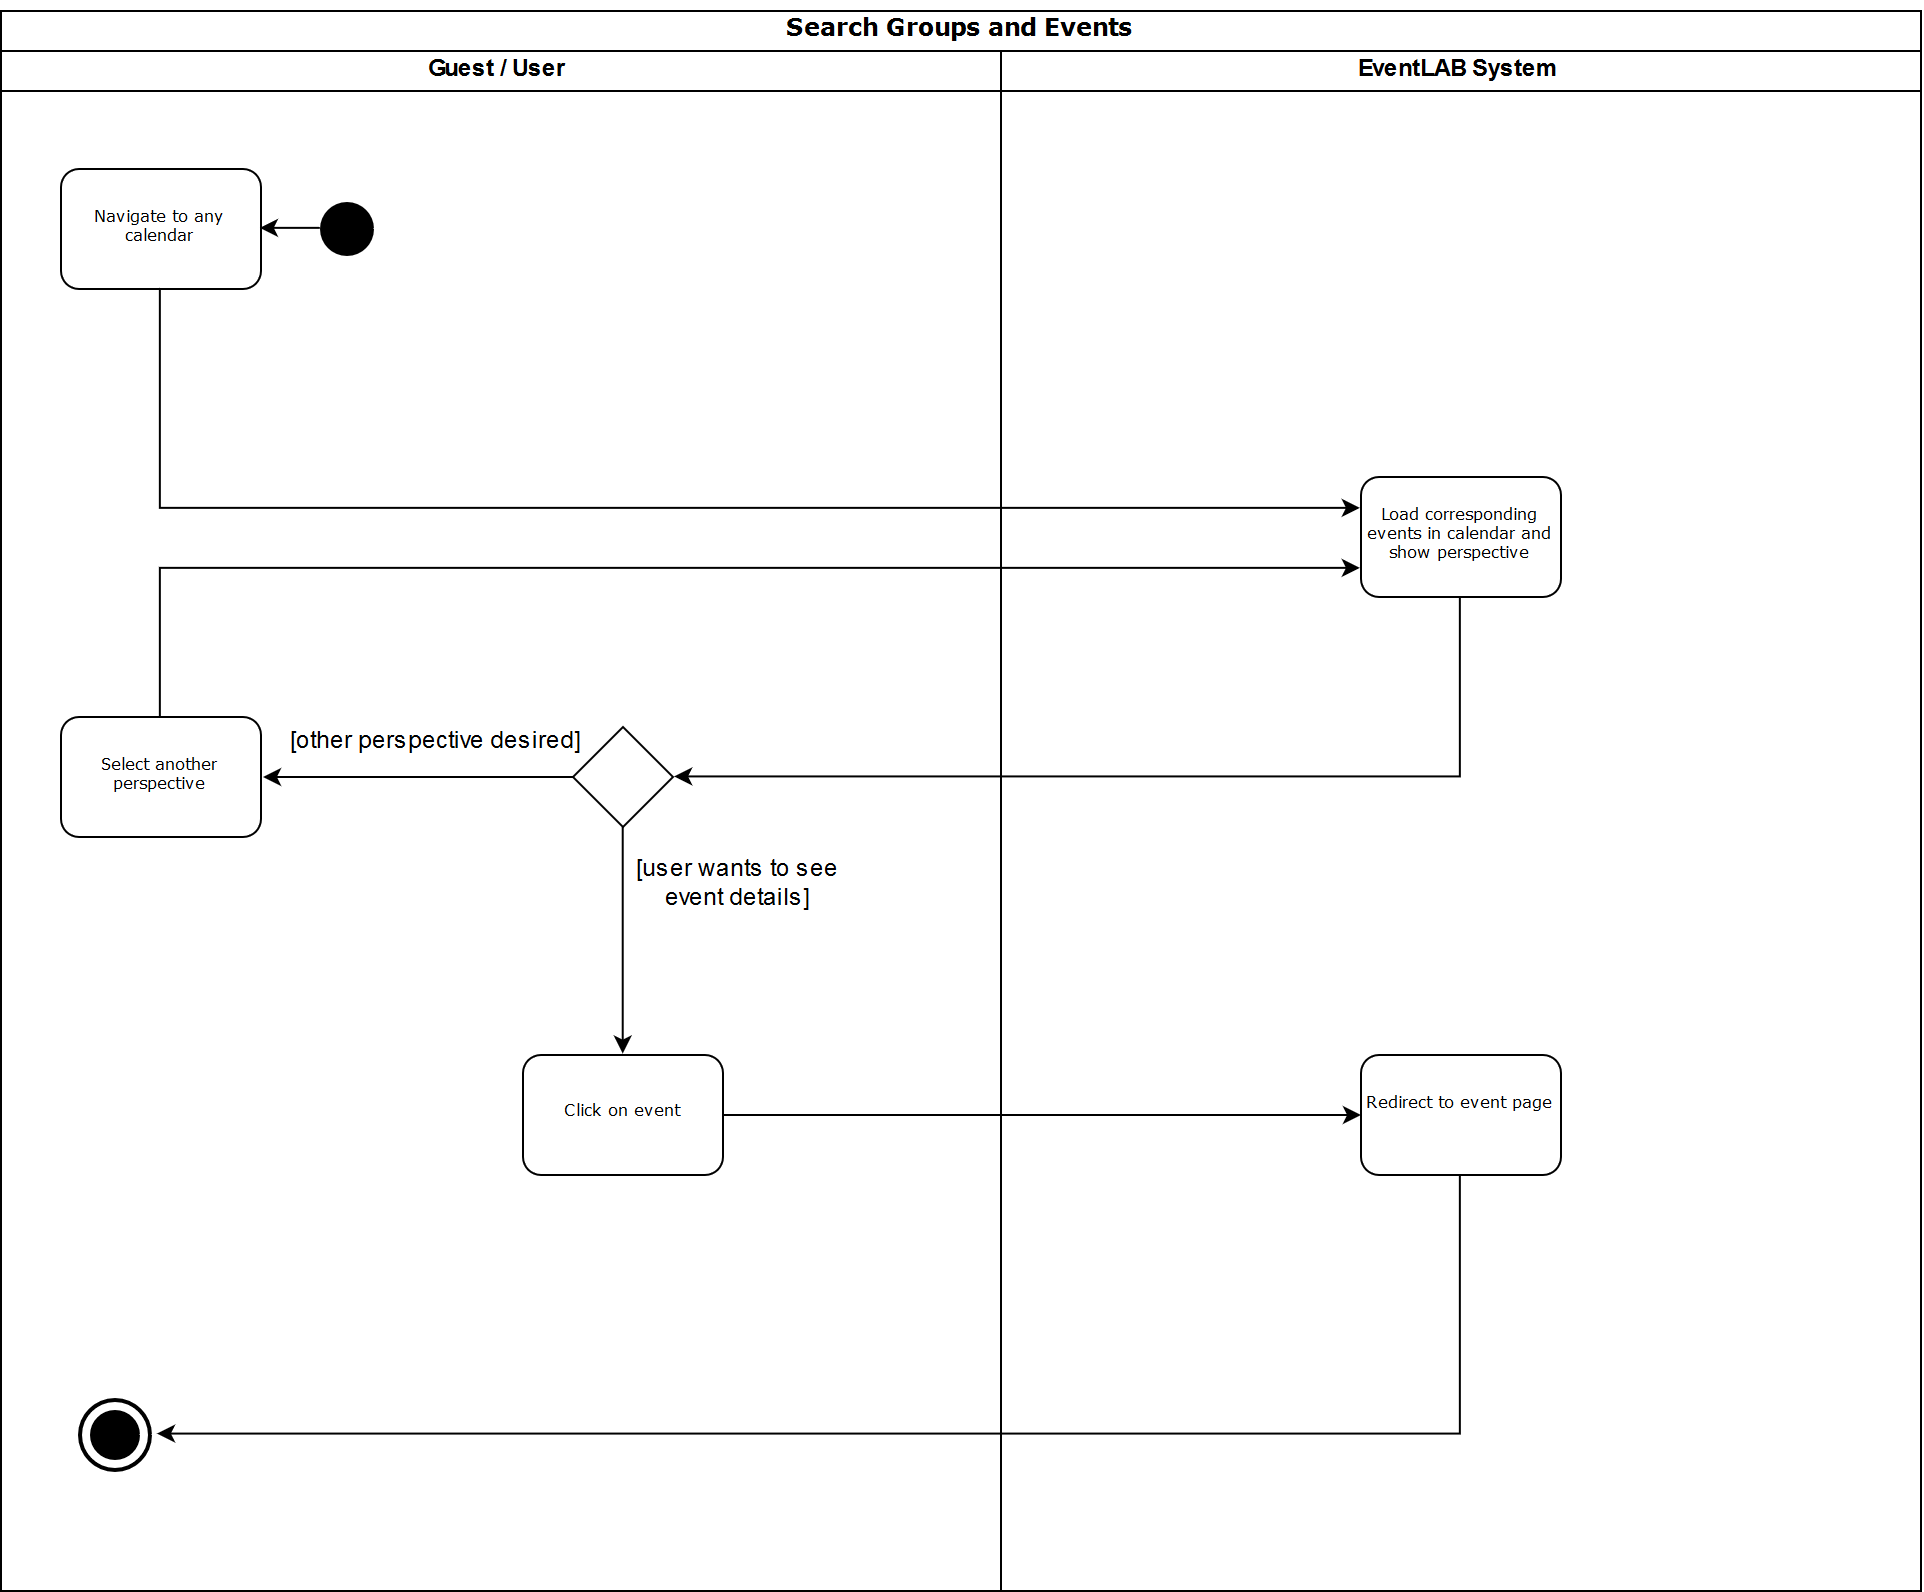

The diagram above was exported from draw.io. Its source (the exported page's mxGraphModel, read from the mxfile embedded in the PNG):
<mxGraphModel dx="1443" dy="793" grid="1" gridSize="10" guides="1" tooltips="1" connect="1" arrows="1" fold="1" page="1" pageScale="1" pageWidth="1100" pageHeight="850" background="#ffffff" math="0" shadow="0">
  <root>
    <mxCell id="0" />
    <mxCell id="1" parent="0" />
    <mxCell id="77e6c97f196da883-1" value="&lt;p style=&quot;line-height: 180%&quot;&gt;&lt;font style=&quot;font-size: 12px ; line-height: 140%&quot;&gt;Search Groups and Events&lt;br&gt;&lt;/font&gt;&lt;/p&gt;" style="swimlane;html=1;childLayout=stackLayout;startSize=20;rounded=0;shadow=0;labelBackgroundColor=none;strokeColor=#000000;strokeWidth=1;fillColor=#ffffff;fontFamily=Verdana;fontSize=8;fontColor=#000000;align=center;" parent="1" vertex="1">
      <mxGeometry x="69" y="30" width="960" height="790" as="geometry" />
    </mxCell>
    <mxCell id="77e6c97f196da883-2" value="Guest / User" style="swimlane;html=1;startSize=20;" parent="77e6c97f196da883-1" vertex="1">
      <mxGeometry y="20" width="500" height="770" as="geometry" />
    </mxCell>
    <mxCell id="77e6c97f196da883-8" value="&lt;div&gt;Navigate to any&lt;/div&gt;&lt;div&gt;calendar&lt;br&gt;&lt;/div&gt;" style="rounded=1;whiteSpace=wrap;html=1;shadow=0;labelBackgroundColor=none;strokeColor=#000000;strokeWidth=1;fillColor=#ffffff;fontFamily=Verdana;fontSize=8;fontColor=#000000;align=center;" parent="77e6c97f196da883-2" vertex="1">
      <mxGeometry x="30" y="59" width="100" height="60" as="geometry" />
    </mxCell>
    <mxCell id="30" value="" style="strokeWidth=2;html=1;shape=mxgraph.flowchart.start_2;whiteSpace=wrap;fillColor=#000000;" parent="77e6c97f196da883-2" vertex="1">
      <mxGeometry x="45.5" y="680" width="23" height="23" as="geometry" />
    </mxCell>
    <mxCell id="36" value="" style="strokeWidth=2;html=1;shape=mxgraph.flowchart.start_2;whiteSpace=wrap;fillColor=none;perimeterSpacing=3;" parent="77e6c97f196da883-2" vertex="1">
      <mxGeometry x="39.5" y="674" width="35" height="35" as="geometry" />
    </mxCell>
    <mxCell id="42" style="edgeStyle=orthogonalEdgeStyle;rounded=0;html=1;exitX=0;exitY=0.5;exitPerimeter=0;entryX=1;entryY=0.5;jettySize=auto;orthogonalLoop=1;" parent="77e6c97f196da883-2" source="39" target="77e6c97f196da883-8" edge="1">
      <mxGeometry relative="1" as="geometry" />
    </mxCell>
    <mxCell id="39" value="" style="strokeWidth=2;html=1;shape=mxgraph.flowchart.start_2;whiteSpace=wrap;fillColor=#000000;" parent="77e6c97f196da883-2" vertex="1">
      <mxGeometry x="160" y="76.5" width="25" height="25" as="geometry" />
    </mxCell>
    <mxCell id="UUpz9Fki_prk7BjIVH5_-42" value="&lt;div&gt;Select another perspective&lt;/div&gt;" style="rounded=1;whiteSpace=wrap;html=1;shadow=0;labelBackgroundColor=none;strokeColor=#000000;strokeWidth=1;fillColor=#ffffff;fontFamily=Verdana;fontSize=8;fontColor=#000000;align=center;" vertex="1" parent="77e6c97f196da883-2">
      <mxGeometry x="30" y="333" width="100" height="60" as="geometry" />
    </mxCell>
    <mxCell id="UUpz9Fki_prk7BjIVH5_-46" value="" style="edgeStyle=orthogonalEdgeStyle;rounded=0;orthogonalLoop=1;jettySize=auto;html=1;" edge="1" parent="77e6c97f196da883-2" source="UUpz9Fki_prk7BjIVH5_-44">
      <mxGeometry relative="1" as="geometry">
        <mxPoint x="131" y="363" as="targetPoint" />
      </mxGeometry>
    </mxCell>
    <mxCell id="UUpz9Fki_prk7BjIVH5_-55" value="" style="edgeStyle=orthogonalEdgeStyle;rounded=0;orthogonalLoop=1;jettySize=auto;html=1;entryX=0.5;entryY=0;entryDx=0;entryDy=0;" edge="1" parent="77e6c97f196da883-2" source="UUpz9Fki_prk7BjIVH5_-44" target="UUpz9Fki_prk7BjIVH5_-58">
      <mxGeometry relative="1" as="geometry">
        <mxPoint x="311" y="468" as="targetPoint" />
      </mxGeometry>
    </mxCell>
    <mxCell id="UUpz9Fki_prk7BjIVH5_-44" value="" style="rhombus;whiteSpace=wrap;html=1;" vertex="1" parent="77e6c97f196da883-2">
      <mxGeometry x="286" y="338" width="50" height="50" as="geometry" />
    </mxCell>
    <mxCell id="UUpz9Fki_prk7BjIVH5_-57" value="&lt;div&gt;[user wants to see &lt;br&gt;&lt;/div&gt;&lt;div&gt;event details]&lt;/div&gt;" style="text;html=1;strokeColor=none;fillColor=none;align=center;verticalAlign=middle;whiteSpace=wrap;rounded=0;" vertex="1" parent="77e6c97f196da883-2">
      <mxGeometry x="286" y="407.5" width="159" height="20" as="geometry" />
    </mxCell>
    <mxCell id="UUpz9Fki_prk7BjIVH5_-58" value="Click on event" style="rounded=1;whiteSpace=wrap;html=1;shadow=0;labelBackgroundColor=none;strokeColor=#000000;strokeWidth=1;fillColor=#ffffff;fontFamily=Verdana;fontSize=8;fontColor=#000000;align=center;" vertex="1" parent="77e6c97f196da883-2">
      <mxGeometry x="261" y="502" width="100" height="60" as="geometry" />
    </mxCell>
    <mxCell id="77e6c97f196da883-3" value="EventLAB System" style="swimlane;html=1;startSize=20;" parent="77e6c97f196da883-1" vertex="1">
      <mxGeometry x="500" y="20" width="460" height="770" as="geometry" />
    </mxCell>
    <mxCell id="77e6c97f196da883-11" value="Load corresponding events in calendar and show perspective" style="rounded=1;whiteSpace=wrap;html=1;shadow=0;labelBackgroundColor=none;strokeColor=#000000;strokeWidth=1;fillColor=#ffffff;fontFamily=Verdana;fontSize=8;fontColor=#000000;align=center;" parent="77e6c97f196da883-3" vertex="1">
      <mxGeometry x="180" y="213" width="100" height="60" as="geometry" />
    </mxCell>
    <mxCell id="UUpz9Fki_prk7BjIVH5_-59" value="Redirect to event page" style="rounded=1;whiteSpace=wrap;html=1;shadow=0;labelBackgroundColor=none;strokeColor=#000000;strokeWidth=1;fillColor=#ffffff;fontFamily=Verdana;fontSize=8;fontColor=#000000;align=center;" vertex="1" parent="77e6c97f196da883-3">
      <mxGeometry x="180" y="502" width="100" height="60" as="geometry" />
    </mxCell>
    <mxCell id="UUpz9Fki_prk7BjIVH5_-50" value="" style="edgeStyle=orthogonalEdgeStyle;rounded=0;orthogonalLoop=1;jettySize=auto;html=1;entryX=0;entryY=0.75;entryDx=0;entryDy=0;" edge="1" parent="77e6c97f196da883-1" source="UUpz9Fki_prk7BjIVH5_-42" target="77e6c97f196da883-11">
      <mxGeometry relative="1" as="geometry">
        <mxPoint x="80" y="246" as="targetPoint" />
        <Array as="points">
          <mxPoint x="79" y="278" />
        </Array>
      </mxGeometry>
    </mxCell>
    <mxCell id="UUpz9Fki_prk7BjIVH5_-52" value="" style="edgeStyle=orthogonalEdgeStyle;rounded=0;orthogonalLoop=1;jettySize=auto;html=1;entryX=1;entryY=0.5;entryDx=0;entryDy=0;" edge="1" parent="77e6c97f196da883-1" source="77e6c97f196da883-11" target="UUpz9Fki_prk7BjIVH5_-44">
      <mxGeometry relative="1" as="geometry">
        <mxPoint x="730" y="373" as="targetPoint" />
        <Array as="points">
          <mxPoint x="729" y="383" />
        </Array>
      </mxGeometry>
    </mxCell>
    <mxCell id="UUpz9Fki_prk7BjIVH5_-60" value="" style="edgeStyle=orthogonalEdgeStyle;rounded=0;orthogonalLoop=1;jettySize=auto;html=1;" edge="1" parent="77e6c97f196da883-1" source="UUpz9Fki_prk7BjIVH5_-58" target="UUpz9Fki_prk7BjIVH5_-59">
      <mxGeometry relative="1" as="geometry" />
    </mxCell>
    <mxCell id="UUpz9Fki_prk7BjIVH5_-62" value="" style="edgeStyle=orthogonalEdgeStyle;rounded=0;orthogonalLoop=1;jettySize=auto;html=1;entryX=1;entryY=0.5;entryDx=0;entryDy=0;entryPerimeter=0;" edge="1" parent="77e6c97f196da883-1" source="UUpz9Fki_prk7BjIVH5_-59" target="36">
      <mxGeometry relative="1" as="geometry">
        <mxPoint x="730" y="584" as="targetPoint" />
        <Array as="points">
          <mxPoint x="730" y="711" />
        </Array>
      </mxGeometry>
    </mxCell>
    <mxCell id="UUpz9Fki_prk7BjIVH5_-63" style="edgeStyle=orthogonalEdgeStyle;rounded=0;orthogonalLoop=1;jettySize=auto;html=1;exitX=0.5;exitY=1;exitDx=0;exitDy=0;entryX=0;entryY=0.25;entryDx=0;entryDy=0;" edge="1" parent="77e6c97f196da883-1" source="77e6c97f196da883-8" target="77e6c97f196da883-11">
      <mxGeometry relative="1" as="geometry" />
    </mxCell>
    <mxCell id="UUpz9Fki_prk7BjIVH5_-56" value="[other perspective desired]" style="text;html=1;strokeColor=none;fillColor=none;align=center;verticalAlign=middle;whiteSpace=wrap;rounded=0;" vertex="1" parent="1">
      <mxGeometry x="203" y="386" width="159" height="20" as="geometry" />
    </mxCell>
  </root>
</mxGraphModel>